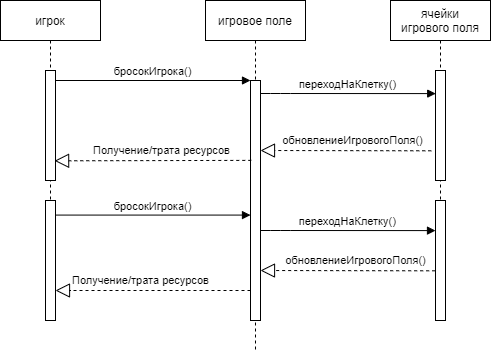

The diagram above was exported from draw.io. Its source (the exported page's mxGraphModel, read from the mxfile embedded in the PNG):
<mxGraphModel dx="652" dy="363" grid="1" gridSize="10" guides="1" tooltips="1" connect="1" arrows="1" fold="1" page="1" pageScale="1" pageWidth="850" pageHeight="1100" math="0" shadow="0">
  <root>
    <mxCell id="0" />
    <mxCell id="1" parent="0" />
    <mxCell id="3nuBFxr9cyL0pnOWT2aG-1" value="игрок" style="shape=umlLifeline;perimeter=lifelinePerimeter;container=1;collapsible=0;recursiveResize=0;rounded=0;shadow=0;strokeWidth=1;" parent="1" vertex="1">
      <mxGeometry x="120" y="80" width="100" height="320" as="geometry" />
    </mxCell>
    <mxCell id="3nuBFxr9cyL0pnOWT2aG-2" value="" style="points=[];perimeter=orthogonalPerimeter;rounded=0;shadow=0;strokeWidth=1;" parent="3nuBFxr9cyL0pnOWT2aG-1" vertex="1">
      <mxGeometry x="45" y="70" width="10" height="110" as="geometry" />
    </mxCell>
    <mxCell id="hx5aJ5fSLGkJBCHxYWfK-1" value="" style="rounded=0;whiteSpace=wrap;html=1;" vertex="1" parent="3nuBFxr9cyL0pnOWT2aG-1">
      <mxGeometry x="45" y="200" width="10" height="120" as="geometry" />
    </mxCell>
    <mxCell id="3nuBFxr9cyL0pnOWT2aG-5" value="игровое поле" style="shape=umlLifeline;perimeter=lifelinePerimeter;container=1;collapsible=0;recursiveResize=0;rounded=0;shadow=0;strokeWidth=1;" parent="1" vertex="1">
      <mxGeometry x="325" y="80" width="100" height="350" as="geometry" />
    </mxCell>
    <mxCell id="3nuBFxr9cyL0pnOWT2aG-6" value="" style="points=[];perimeter=orthogonalPerimeter;rounded=0;shadow=0;strokeWidth=1;" parent="3nuBFxr9cyL0pnOWT2aG-5" vertex="1">
      <mxGeometry x="45" y="80" width="10" height="240" as="geometry" />
    </mxCell>
    <mxCell id="hx5aJ5fSLGkJBCHxYWfK-10" value="переходНаКлетку()" style="verticalAlign=bottom;endArrow=block;shadow=0;strokeWidth=1;entryX=0.022;entryY=0.21;entryDx=0;entryDy=0;entryPerimeter=0;" edge="1" parent="3nuBFxr9cyL0pnOWT2aG-5">
      <mxGeometry relative="1" as="geometry">
        <mxPoint x="54.77999999999997" y="230" as="sourcePoint" />
        <mxPoint x="229.99999999999977" y="230.10000000000002" as="targetPoint" />
        <Array as="points">
          <mxPoint x="74.77999999999997" y="230" />
        </Array>
      </mxGeometry>
    </mxCell>
    <mxCell id="hx5aJ5fSLGkJBCHxYWfK-7" value="бросокИгрока()" style="verticalAlign=bottom;endArrow=block;entryX=0;entryY=0;shadow=0;strokeWidth=1;" edge="1" parent="3nuBFxr9cyL0pnOWT2aG-5">
      <mxGeometry relative="1" as="geometry">
        <mxPoint x="-150" y="214.58000000000067" as="sourcePoint" />
        <mxPoint x="44.999999999999886" y="214.58000000000067" as="targetPoint" />
      </mxGeometry>
    </mxCell>
    <mxCell id="3nuBFxr9cyL0pnOWT2aG-8" value="бросокИгрока()" style="verticalAlign=bottom;endArrow=block;entryX=0;entryY=0;shadow=0;strokeWidth=1;" parent="1" source="3nuBFxr9cyL0pnOWT2aG-2" target="3nuBFxr9cyL0pnOWT2aG-6" edge="1">
      <mxGeometry relative="1" as="geometry">
        <mxPoint x="275" y="160" as="sourcePoint" />
      </mxGeometry>
    </mxCell>
    <mxCell id="3nuBFxr9cyL0pnOWT2aG-9" value="переходНаКлетку()" style="verticalAlign=bottom;endArrow=block;shadow=0;strokeWidth=1;entryX=0.022;entryY=0.21;entryDx=0;entryDy=0;entryPerimeter=0;" parent="1" source="3nuBFxr9cyL0pnOWT2aG-6" target="hx5aJ5fSLGkJBCHxYWfK-5" edge="1">
      <mxGeometry relative="1" as="geometry">
        <mxPoint x="240" y="200" as="sourcePoint" />
        <mxPoint x="500" y="200" as="targetPoint" />
        <Array as="points">
          <mxPoint x="400" y="173" />
        </Array>
      </mxGeometry>
    </mxCell>
    <mxCell id="hx5aJ5fSLGkJBCHxYWfK-4" value="ячейки &#10;игрового поля" style="shape=umlLifeline;perimeter=lifelinePerimeter;container=1;collapsible=0;recursiveResize=0;rounded=0;shadow=0;strokeWidth=1;" vertex="1" parent="1">
      <mxGeometry x="510" y="80" width="100" height="320" as="geometry" />
    </mxCell>
    <mxCell id="hx5aJ5fSLGkJBCHxYWfK-5" value="" style="points=[];perimeter=orthogonalPerimeter;rounded=0;shadow=0;strokeWidth=1;" vertex="1" parent="hx5aJ5fSLGkJBCHxYWfK-4">
      <mxGeometry x="45" y="70" width="10" height="110" as="geometry" />
    </mxCell>
    <mxCell id="hx5aJ5fSLGkJBCHxYWfK-6" value="" style="rounded=0;whiteSpace=wrap;html=1;" vertex="1" parent="hx5aJ5fSLGkJBCHxYWfK-4">
      <mxGeometry x="45" y="200" width="10" height="120" as="geometry" />
    </mxCell>
    <mxCell id="hx5aJ5fSLGkJBCHxYWfK-8" value="обновлениеИгровогоПоля()" style="endArrow=block;dashed=1;endFill=0;endSize=12;html=1;exitX=-0.422;exitY=0.73;exitDx=0;exitDy=0;exitPerimeter=0;" edge="1" parent="1" source="hx5aJ5fSLGkJBCHxYWfK-5">
      <mxGeometry x="-0.0826" y="-10" width="160" relative="1" as="geometry">
        <mxPoint x="320" y="250" as="sourcePoint" />
        <mxPoint x="380" y="230" as="targetPoint" />
        <mxPoint as="offset" />
      </mxGeometry>
    </mxCell>
    <mxCell id="hx5aJ5fSLGkJBCHxYWfK-9" value="Получение/трата ресурсов" style="endArrow=block;dashed=1;endFill=0;endSize=12;html=1;exitX=-0.422;exitY=0.73;exitDx=0;exitDy=0;exitPerimeter=0;entryX=0.911;entryY=0.821;entryDx=0;entryDy=0;entryPerimeter=0;" edge="1" parent="1" target="3nuBFxr9cyL0pnOWT2aG-2">
      <mxGeometry x="-0.0826" y="-10" width="160" relative="1" as="geometry">
        <mxPoint x="370.78" y="239.88000000000008" as="sourcePoint" />
        <mxPoint x="176" y="241" as="targetPoint" />
        <mxPoint as="offset" />
      </mxGeometry>
    </mxCell>
    <mxCell id="hx5aJ5fSLGkJBCHxYWfK-12" value="обновлениеИгровогоПоля()" style="endArrow=block;dashed=1;endFill=0;endSize=12;html=1;exitX=-0.033;exitY=0.586;exitDx=0;exitDy=0;exitPerimeter=0;" edge="1" parent="1" source="hx5aJ5fSLGkJBCHxYWfK-6">
      <mxGeometry x="-0.0826" y="-10" width="160" relative="1" as="geometry">
        <mxPoint x="550.78" y="350.30000000000007" as="sourcePoint" />
        <mxPoint x="380" y="350" as="targetPoint" />
        <mxPoint as="offset" />
      </mxGeometry>
    </mxCell>
    <mxCell id="hx5aJ5fSLGkJBCHxYWfK-15" value="Получение/трата ресурсов" style="endArrow=block;dashed=1;endFill=0;endSize=12;html=1;entryX=1;entryY=0.75;entryDx=0;entryDy=0;" edge="1" parent="1" source="3nuBFxr9cyL0pnOWT2aG-6" target="hx5aJ5fSLGkJBCHxYWfK-1">
      <mxGeometry x="0.1263" y="-10" width="160" relative="1" as="geometry">
        <mxPoint x="366.6700000000001" y="370.0000000000001" as="sourcePoint" />
        <mxPoint x="190" y="370" as="targetPoint" />
        <mxPoint as="offset" />
      </mxGeometry>
    </mxCell>
  </root>
</mxGraphModel>